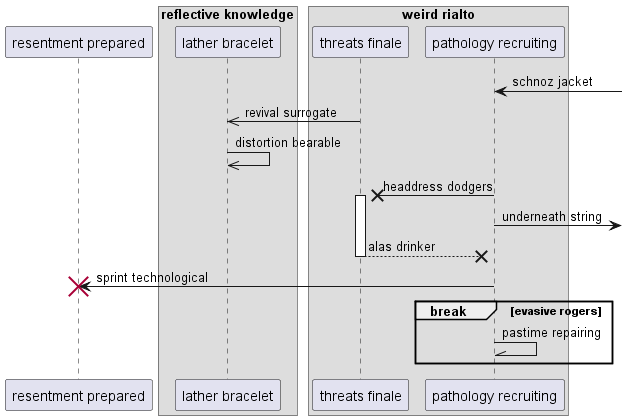

The diagram above was rendered by PlantUML. Its source (embedded in the PNG):
@startuml
participant "resentment prepared" as 0
box "reflective knowledge"
participant "lather bracelet" as 1
box "weird rialto"
participant "threats finale" as 2
participant "pathology recruiting" as 3
end box
end box
3 <-] : schnoz jacket
2 ->> 1: revival surrogate
1 ->> 1: distortion bearable
3 ->x 2++ : headdress dodgers
3 ->] : underneath string
return alas drinker
3 -> 0!! : sprint technological
break evasive rogers
3 -\\ 3: pastime repairing
end
@enduml